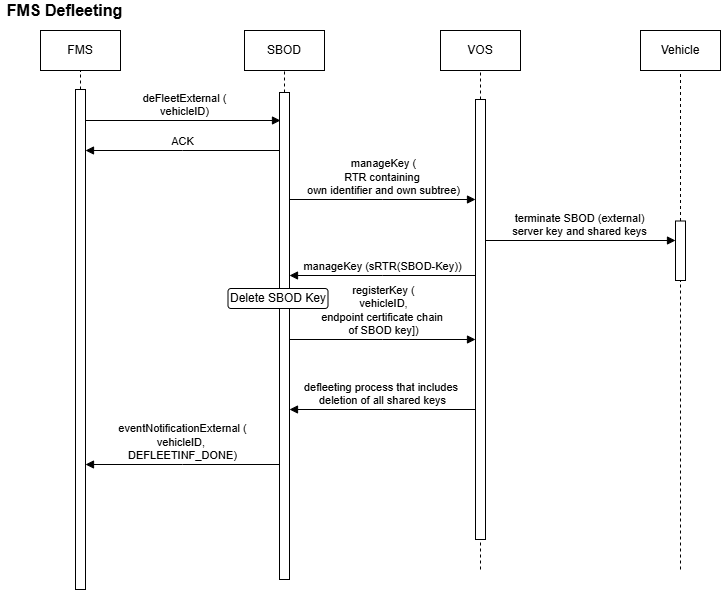

The diagram above was exported from draw.io. Its source (the exported page's mxGraphModel, read from the mxfile embedded in the PNG):
<mxGraphModel dx="1418" dy="786" grid="1" gridSize="10" guides="1" tooltips="1" connect="1" arrows="1" fold="1" page="1" pageScale="1" pageWidth="827" pageHeight="1169" background="#ffffff" math="0" shadow="0">
  <root>
    <mxCell id="0" />
    <mxCell id="1" parent="0" />
    <mxCell id="vPYHKuta_8Tqh5cnizMU-1" value="" style="endArrow=none;dashed=1;html=1;rounded=0;entryX=0.5;entryY=1;entryDx=0;entryDy=0;" edge="1" parent="1" source="vPYHKuta_8Tqh5cnizMU-15">
      <mxGeometry width="50" height="50" relative="1" as="geometry">
        <mxPoint x="780" y="1470" as="sourcePoint" />
        <mxPoint x="780" y="390" as="targetPoint" />
      </mxGeometry>
    </mxCell>
    <mxCell id="vPYHKuta_8Tqh5cnizMU-2" value="" style="endArrow=none;dashed=1;html=1;rounded=0;entryX=0.5;entryY=1;entryDx=0;entryDy=0;" edge="1" parent="1" source="vPYHKuta_8Tqh5cnizMU-13" target="vPYHKuta_8Tqh5cnizMU-6">
      <mxGeometry width="50" height="50" relative="1" as="geometry">
        <mxPoint x="584" y="1470" as="sourcePoint" />
        <mxPoint x="434" y="400" as="targetPoint" />
      </mxGeometry>
    </mxCell>
    <mxCell id="vPYHKuta_8Tqh5cnizMU-3" value="" style="endArrow=none;dashed=1;html=1;rounded=0;entryX=0.5;entryY=1;entryDx=0;entryDy=0;" edge="1" parent="1" source="vPYHKuta_8Tqh5cnizMU-11" target="vPYHKuta_8Tqh5cnizMU-5">
      <mxGeometry width="50" height="50" relative="1" as="geometry">
        <mxPoint x="380" y="1510" as="sourcePoint" />
        <mxPoint x="740" y="480" as="targetPoint" />
      </mxGeometry>
    </mxCell>
    <mxCell id="vPYHKuta_8Tqh5cnizMU-4" value="FMS Defleeting" style="text;html=1;align=center;verticalAlign=middle;whiteSpace=wrap;rounded=0;fontSize=16;fontStyle=1" vertex="1" parent="1">
      <mxGeometry x="300" y="320" width="129" height="20" as="geometry" />
    </mxCell>
    <mxCell id="vPYHKuta_8Tqh5cnizMU-5" value="FMS" style="rounded=0;whiteSpace=wrap;html=1;" vertex="1" parent="1">
      <mxGeometry x="340" y="350" width="80" height="40" as="geometry" />
    </mxCell>
    <mxCell id="vPYHKuta_8Tqh5cnizMU-6" value="SBOD" style="rounded=0;whiteSpace=wrap;html=1;" vertex="1" parent="1">
      <mxGeometry x="544" y="350" width="80" height="40" as="geometry" />
    </mxCell>
    <mxCell id="vPYHKuta_8Tqh5cnizMU-7" value="VOS" style="rounded=0;whiteSpace=wrap;html=1;" vertex="1" parent="1">
      <mxGeometry x="740" y="350" width="80" height="40" as="geometry" />
    </mxCell>
    <mxCell id="vPYHKuta_8Tqh5cnizMU-8" value="Vehicle" style="rounded=0;whiteSpace=wrap;html=1;" vertex="1" parent="1">
      <mxGeometry x="940" y="350" width="80" height="40" as="geometry" />
    </mxCell>
    <mxCell id="vPYHKuta_8Tqh5cnizMU-9" value="" style="endArrow=none;dashed=1;html=1;rounded=0;entryX=0.5;entryY=1;entryDx=0;entryDy=0;" edge="1" parent="1" source="vPYHKuta_8Tqh5cnizMU-22">
      <mxGeometry width="50" height="50" relative="1" as="geometry">
        <mxPoint x="980" y="1470" as="sourcePoint" />
        <mxPoint x="980" y="390" as="targetPoint" />
      </mxGeometry>
    </mxCell>
    <mxCell id="vPYHKuta_8Tqh5cnizMU-10" value="" style="endArrow=none;dashed=1;html=1;rounded=0;entryX=0.5;entryY=1;entryDx=0;entryDy=0;" edge="1" parent="1">
      <mxGeometry width="50" height="50" relative="1" as="geometry">
        <mxPoint x="380" y="889" as="sourcePoint" />
        <mxPoint x="380" y="849" as="targetPoint" />
      </mxGeometry>
    </mxCell>
    <mxCell id="vPYHKuta_8Tqh5cnizMU-11" value="" style="html=1;points=[];perimeter=orthogonalPerimeter;outlineConnect=0;targetShapes=umlLifeline;portConstraint=eastwest;newEdgeStyle={&quot;edgeStyle&quot;:&quot;elbowEdgeStyle&quot;,&quot;elbow&quot;:&quot;vertical&quot;,&quot;curved&quot;:0,&quot;rounded&quot;:0};" vertex="1" parent="1">
      <mxGeometry x="375" y="409" width="10" height="500" as="geometry" />
    </mxCell>
    <mxCell id="vPYHKuta_8Tqh5cnizMU-12" value="" style="endArrow=none;dashed=1;html=1;rounded=0;entryX=0.5;entryY=1;entryDx=0;entryDy=0;" edge="1" parent="1">
      <mxGeometry width="50" height="50" relative="1" as="geometry">
        <mxPoint x="584" y="889" as="sourcePoint" />
        <mxPoint x="584" y="839" as="targetPoint" />
      </mxGeometry>
    </mxCell>
    <mxCell id="vPYHKuta_8Tqh5cnizMU-13" value="" style="html=1;points=[];perimeter=orthogonalPerimeter;outlineConnect=0;targetShapes=umlLifeline;portConstraint=eastwest;newEdgeStyle={&quot;edgeStyle&quot;:&quot;elbowEdgeStyle&quot;,&quot;elbow&quot;:&quot;vertical&quot;,&quot;curved&quot;:0,&quot;rounded&quot;:0};" vertex="1" parent="1">
      <mxGeometry x="579" y="412" width="10" height="487" as="geometry" />
    </mxCell>
    <mxCell id="vPYHKuta_8Tqh5cnizMU-14" value="" style="endArrow=none;dashed=1;html=1;rounded=0;entryX=0.5;entryY=1;entryDx=0;entryDy=0;" edge="1" parent="1">
      <mxGeometry width="50" height="50" relative="1" as="geometry">
        <mxPoint x="780" y="889" as="sourcePoint" />
        <mxPoint x="780" y="799" as="targetPoint" />
      </mxGeometry>
    </mxCell>
    <mxCell id="vPYHKuta_8Tqh5cnizMU-15" value="" style="html=1;points=[];perimeter=orthogonalPerimeter;outlineConnect=0;targetShapes=umlLifeline;portConstraint=eastwest;newEdgeStyle={&quot;edgeStyle&quot;:&quot;elbowEdgeStyle&quot;,&quot;elbow&quot;:&quot;vertical&quot;,&quot;curved&quot;:0,&quot;rounded&quot;:0};" vertex="1" parent="1">
      <mxGeometry x="775" y="419" width="10" height="440" as="geometry" />
    </mxCell>
    <mxCell id="vPYHKuta_8Tqh5cnizMU-16" value="deFleetExternal (&lt;div&gt;vehicleID&lt;span style=&quot;background-color: light-dark(#ffffff, var(--ge-dark-color, #121212)); color: light-dark(rgb(0, 0, 0), rgb(255, 255, 255));&quot;&gt;)&lt;/span&gt;&lt;/div&gt;" style="html=1;verticalAlign=bottom;endArrow=block;edgeStyle=elbowEdgeStyle;elbow=vertical;curved=0;rounded=0;entryX=0.1;entryY=0.22;entryDx=0;entryDy=0;entryPerimeter=0;" edge="1" parent="1">
      <mxGeometry x="0.0133" relative="1" as="geometry">
        <mxPoint x="385" y="440" as="sourcePoint" />
        <Array as="points" />
        <mxPoint x="580" y="440.1400000000001" as="targetPoint" />
        <mxPoint as="offset" />
      </mxGeometry>
    </mxCell>
    <mxCell id="vPYHKuta_8Tqh5cnizMU-17" value="ACK" style="html=1;verticalAlign=bottom;endArrow=block;edgeStyle=elbowEdgeStyle;elbow=vertical;curved=0;rounded=0;" edge="1" parent="1">
      <mxGeometry x="-0.0004" relative="1" as="geometry">
        <mxPoint x="579" y="470" as="sourcePoint" />
        <Array as="points" />
        <mxPoint x="385" y="470" as="targetPoint" />
        <mxPoint as="offset" />
      </mxGeometry>
    </mxCell>
    <mxCell id="vPYHKuta_8Tqh5cnizMU-18" value="manageKey (&lt;div&gt;RTR containing&amp;nbsp;&lt;/div&gt;&lt;div&gt;own identifier and own subtree)&lt;/div&gt;" style="html=1;verticalAlign=bottom;endArrow=block;edgeStyle=elbowEdgeStyle;elbow=vertical;curved=0;rounded=0;" edge="1" parent="1">
      <mxGeometry x="0.0133" relative="1" as="geometry">
        <mxPoint x="589" y="519" as="sourcePoint" />
        <Array as="points" />
        <mxPoint x="775" y="519" as="targetPoint" />
        <mxPoint as="offset" />
      </mxGeometry>
    </mxCell>
    <mxCell id="vPYHKuta_8Tqh5cnizMU-19" value="manageKey (sRTR(SBOD-Key))" style="html=1;verticalAlign=bottom;endArrow=block;edgeStyle=elbowEdgeStyle;elbow=vertical;curved=0;rounded=0;" edge="1" parent="1">
      <mxGeometry x="-0.0004" relative="1" as="geometry">
        <mxPoint x="774.5" y="595" as="sourcePoint" />
        <Array as="points" />
        <mxPoint x="589" y="595" as="targetPoint" />
        <mxPoint as="offset" />
      </mxGeometry>
    </mxCell>
    <mxCell id="vPYHKuta_8Tqh5cnizMU-20" value="registerKey (&lt;div&gt;vehicleID, &lt;br&gt;endpoint certificate chain&amp;nbsp;&lt;/div&gt;&lt;div&gt;of SBOD key])&lt;/div&gt;" style="html=1;verticalAlign=bottom;endArrow=block;edgeStyle=elbowEdgeStyle;elbow=vertical;curved=0;rounded=0;" edge="1" parent="1">
      <mxGeometry x="0.0133" relative="1" as="geometry">
        <mxPoint x="589" y="659" as="sourcePoint" />
        <Array as="points" />
        <mxPoint x="775" y="659" as="targetPoint" />
        <mxPoint as="offset" />
      </mxGeometry>
    </mxCell>
    <mxCell id="vPYHKuta_8Tqh5cnizMU-21" value="" style="endArrow=none;dashed=1;html=1;rounded=0;entryX=0.5;entryY=1;entryDx=0;entryDy=0;" edge="1" parent="1" target="vPYHKuta_8Tqh5cnizMU-22">
      <mxGeometry width="50" height="50" relative="1" as="geometry">
        <mxPoint x="980" y="889" as="sourcePoint" />
        <mxPoint x="980" y="279" as="targetPoint" />
      </mxGeometry>
    </mxCell>
    <mxCell id="vPYHKuta_8Tqh5cnizMU-22" value="" style="html=1;points=[];perimeter=orthogonalPerimeter;outlineConnect=0;targetShapes=umlLifeline;portConstraint=eastwest;newEdgeStyle={&quot;edgeStyle&quot;:&quot;elbowEdgeStyle&quot;,&quot;elbow&quot;:&quot;vertical&quot;,&quot;curved&quot;:0,&quot;rounded&quot;:0};" vertex="1" parent="1">
      <mxGeometry x="975" y="540.5" width="10" height="59.5" as="geometry" />
    </mxCell>
    <mxCell id="vPYHKuta_8Tqh5cnizMU-23" value="terminate SBOD (external)&lt;div&gt;server key and shared keys&lt;/div&gt;" style="html=1;verticalAlign=bottom;endArrow=block;edgeStyle=elbowEdgeStyle;elbow=vertical;curved=0;rounded=0;" edge="1" parent="1" target="vPYHKuta_8Tqh5cnizMU-22">
      <mxGeometry x="0.3786" relative="1" as="geometry">
        <mxPoint x="785" y="679" as="sourcePoint" />
        <Array as="points">
          <mxPoint x="929" y="560" />
        </Array>
        <mxPoint x="971" y="679" as="targetPoint" />
        <mxPoint as="offset" />
      </mxGeometry>
    </mxCell>
    <mxCell id="vPYHKuta_8Tqh5cnizMU-24" value="defleeting process that includes&amp;nbsp;&lt;div&gt;deletion of all shared keys&lt;/div&gt;" style="html=1;verticalAlign=bottom;endArrow=block;edgeStyle=elbowEdgeStyle;elbow=vertical;curved=0;rounded=0;" edge="1" parent="1">
      <mxGeometry x="-0.0004" relative="1" as="geometry">
        <mxPoint x="774.5" y="729" as="sourcePoint" />
        <Array as="points" />
        <mxPoint x="589" y="729" as="targetPoint" />
        <mxPoint as="offset" />
      </mxGeometry>
    </mxCell>
    <mxCell id="vPYHKuta_8Tqh5cnizMU-25" value="eventNotificationExternal (&lt;div&gt;vehicleID,&amp;nbsp;&lt;/div&gt;&lt;div&gt;DEFLEETINF_DONE&lt;span style=&quot;background-color: light-dark(#ffffff, var(--ge-dark-color, #121212)); color: light-dark(rgb(0, 0, 0), rgb(255, 255, 255));&quot;&gt;)&lt;/span&gt;&lt;/div&gt;" style="html=1;verticalAlign=bottom;endArrow=block;edgeStyle=elbowEdgeStyle;elbow=vertical;curved=0;rounded=0;" edge="1" parent="1">
      <mxGeometry x="-0.0004" relative="1" as="geometry">
        <mxPoint x="579" y="784" as="sourcePoint" />
        <Array as="points" />
        <mxPoint x="385" y="784" as="targetPoint" />
        <mxPoint as="offset" />
      </mxGeometry>
    </mxCell>
    <mxCell id="vPYHKuta_8Tqh5cnizMU-26" value="Delete SBOD Key" style="rounded=1;whiteSpace=wrap;html=1;" vertex="1" parent="1">
      <mxGeometry x="527.5" y="608" width="100" height="20" as="geometry" />
    </mxCell>
  </root>
</mxGraphModel>